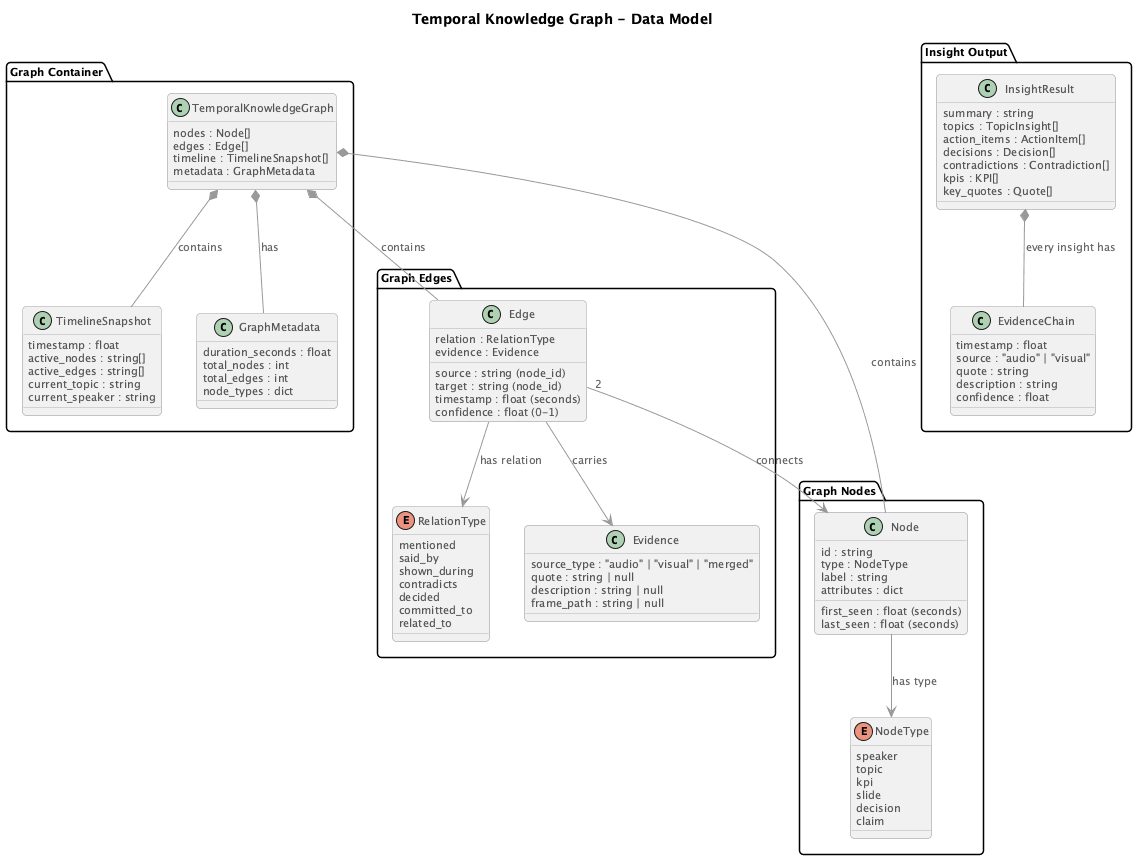

The diagram above was rendered by PlantUML. Its source (embedded in the PNG):
@startuml
skinparam defaultFontName "Segoe UI, Arial, Helvetica, sans-serif"
skinparam defaultFontSize 11
skinparam shadowing false
skinparam roundCorner 8
skinparam ClassBorderColor #b0b0b0
skinparam ClassFontColor #333333
skinparam ClassAttributeFontColor #555555
skinparam ClassAttributeBackgroundColor #fafafa
skinparam ClassHeaderBackgroundColor #f0f0f0
skinparam ArrowColor #999999
skinparam ArrowFontColor #666666
skinparam NoteFontSize 10

title Temporal Knowledge Graph - Data Model

package "Graph Nodes" {
    class Node {
        id : string
        type : NodeType
        label : string
        first_seen : float (seconds)
        last_seen : float (seconds)
        attributes : dict
    }

    enum NodeType {
        speaker
        topic
        kpi
        slide
        decision
        claim
    }
}

package "Graph Edges" {
    class Edge {
        source : string (node_id)
        target : string (node_id)
        relation : RelationType
        timestamp : float (seconds)
        confidence : float (0-1)
        evidence : Evidence
    }

    enum RelationType {
        mentioned
        said_by
        shown_during
        contradicts
        decided
        committed_to
        related_to
    }

    class Evidence {
        source_type : "audio" | "visual" | "merged"
        quote : string | null
        description : string | null
        frame_path : string | null
    }
}

package "Graph Container" {
    class TemporalKnowledgeGraph {
        nodes : Node[]
        edges : Edge[]
        timeline : TimelineSnapshot[]
        metadata : GraphMetadata
    }

    class TimelineSnapshot {
        timestamp : float
        active_nodes : string[]
        active_edges : string[]
        current_topic : string
        current_speaker : string
    }

    class GraphMetadata {
        duration_seconds : float
        total_nodes : int
        total_edges : int
        node_types : dict
    }
}

package "Insight Output" {
    class InsightResult {
        summary : string
        topics : TopicInsight[]
        action_items : ActionItem[]
        decisions : Decision[]
        contradictions : Contradiction[]
        kpis : KPI[]
        key_quotes : Quote[]
    }

    class EvidenceChain {
        timestamp : float
        source : "audio" | "visual"
        quote : string
        description : string
        confidence : float
    }
}

Node --> NodeType : has type
Edge --> RelationType : has relation
Edge --> Evidence : carries
Edge "2" --> Node : connects
TemporalKnowledgeGraph *-- Node : contains
TemporalKnowledgeGraph *-- Edge : contains
TemporalKnowledgeGraph *-- TimelineSnapshot : contains
TemporalKnowledgeGraph *-- GraphMetadata : has
InsightResult *-- EvidenceChain : every insight has

@enduml